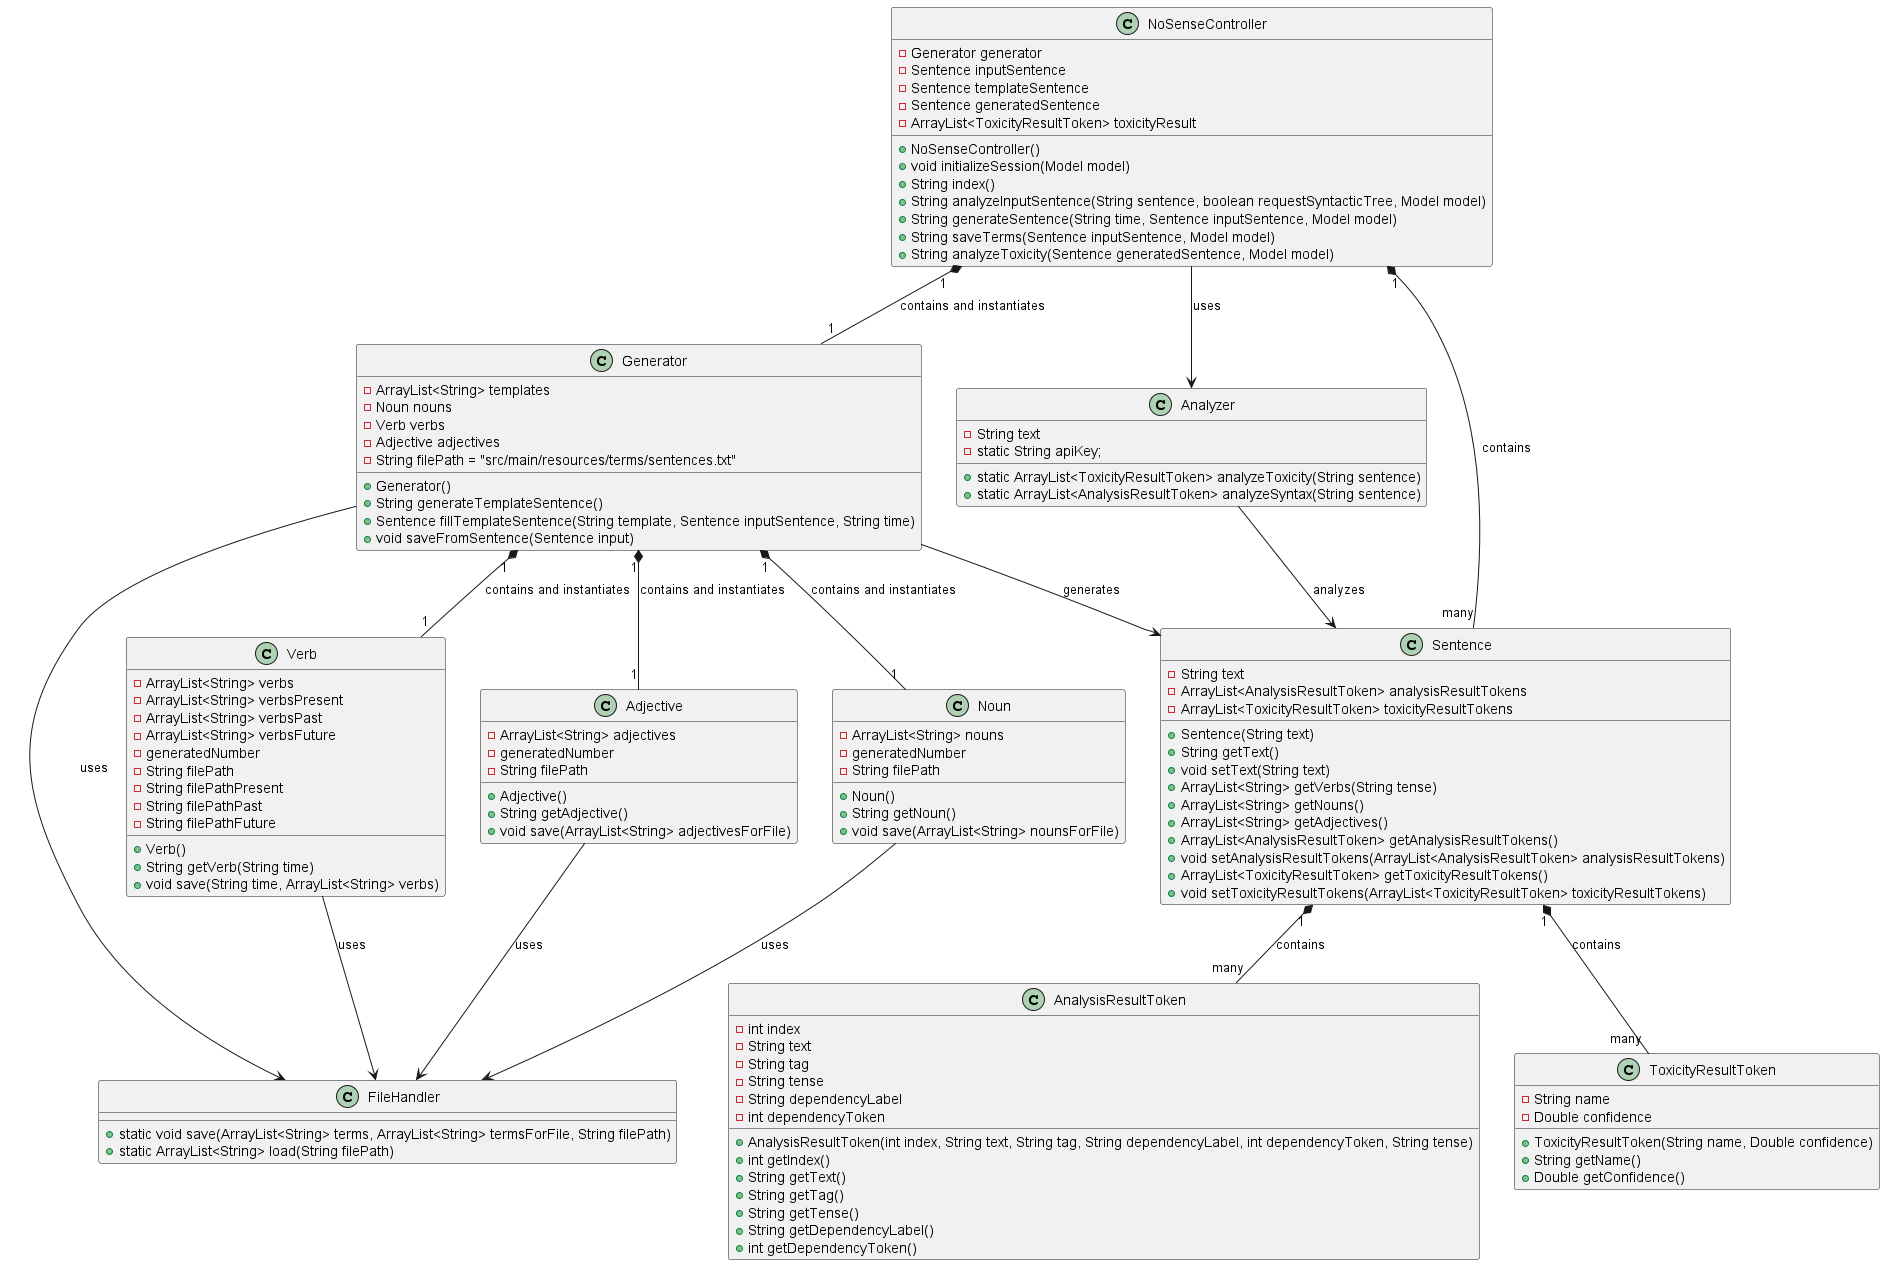

The diagram above was rendered by PlantUML. Its source (embedded in the PNG):
@startuml


class NoSenseController {
    -Generator generator
    -Sentence inputSentence
    -Sentence templateSentence
    -Sentence generatedSentence
    -ArrayList<ToxicityResultToken> toxicityResult
    +NoSenseController()
    +void initializeSession(Model model)
    +String index()
    +String analyzeInputSentence(String sentence, boolean requestSyntacticTree, Model model)
    +String generateSentence(String time, Sentence inputSentence, Model model)
    +String saveTerms(Sentence inputSentence, Model model)
    +String analyzeToxicity(Sentence generatedSentence, Model model)
}


class Noun {
    -ArrayList<String> nouns
    -generatedNumber
    -String filePath
    +Noun()
    +String getNoun()
    +void save(ArrayList<String> nounsForFile)
}
class Verb {
    -ArrayList<String> verbs
    -ArrayList<String> verbsPresent
    -ArrayList<String> verbsPast
    -ArrayList<String> verbsFuture
    -generatedNumber
    -String filePath
    -String filePathPresent
    -String filePathPast
    -String filePathFuture
    +Verb()
    +String getVerb(String time)
    +void save(String time, ArrayList<String> verbs)
}
class Adjective {
    -ArrayList<String> adjectives
    -generatedNumber
    -String filePath
    +Adjective()
    +String getAdjective()
    +void save(ArrayList<String> adjectivesForFile)
}
class Sentence {
    -String text
    -ArrayList<AnalysisResultToken> analysisResultTokens
    -ArrayList<ToxicityResultToken> toxicityResultTokens
    +Sentence(String text)
    +String getText()
    +void setText(String text)
    +ArrayList<String> getVerbs(String tense)
    +ArrayList<String> getNouns()
    +ArrayList<String> getAdjectives()
    +ArrayList<AnalysisResultToken> getAnalysisResultTokens()
    +void setAnalysisResultTokens(ArrayList<AnalysisResultToken> analysisResultTokens)
    +ArrayList<ToxicityResultToken> getToxicityResultTokens()
    +void setToxicityResultTokens(ArrayList<ToxicityResultToken> toxicityResultTokens)
}

class Generator {
    -ArrayList<String> templates
    -Noun nouns
    -Verb verbs
    -Adjective adjectives
    -String filePath = "src/main/resources/terms/sentences.txt"
    +Generator()
    +String generateTemplateSentence()
    +Sentence fillTemplateSentence(String template, Sentence inputSentence, String time)
    +void saveFromSentence(Sentence input)
}

class Analyzer {
    -String text
    -static String apiKey;
    +static ArrayList<ToxicityResultToken> analyzeToxicity(String sentence)
    +static ArrayList<AnalysisResultToken> analyzeSyntax(String sentence)
}
class AnalysisResultToken {
    -int index
    -String text
    -String tag
    -String tense
    -String dependencyLabel
    -int dependencyToken
    +AnalysisResultToken(int index, String text, String tag, String dependencyLabel, int dependencyToken, String tense)
    +int getIndex()
    +String getText()
    +String getTag()
    +String getTense()
    +String getDependencyLabel()
    +int getDependencyToken()
}

class FileHandler {
    +static void save(ArrayList<String> terms, ArrayList<String> termsForFile, String filePath)
    +static ArrayList<String> load(String filePath)
}
class ToxicityResultToken {
    -String name
    -Double confidence
    +ToxicityResultToken(String name, Double confidence)
    +String getName()
    +Double getConfidence()
}


NoSenseController "1" *-- "many" Sentence : contains
Generator -->Sentence : generates
NoSenseController --> Analyzer : uses
Analyzer --> Sentence : analyzes
Generator "1" *-- "1" Noun : contains and instantiates
Generator "1" *-- "1" Verb : contains and instantiates
Generator "1" *-- "1" Adjective : contains and instantiates
NoSenseController "1" *-- "1" Generator : contains and instantiates
Noun  --> FileHandler : uses
Verb  --> FileHandler : uses
Adjective  --> FileHandler : uses
Generator  --> FileHandler : uses
Sentence "1" *-- "many" AnalysisResultToken : contains
Sentence "1" *-- "many" ToxicityResultToken : contains

@enduml